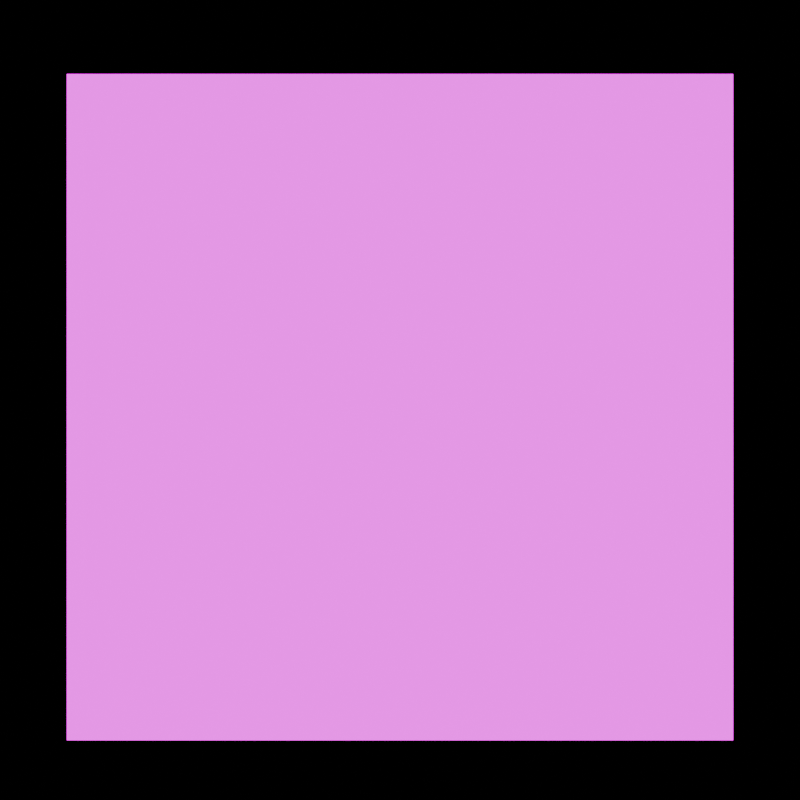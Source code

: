 # Source: flipbook.blend  (saved by Blender 4.0.36; exported with 4.5.12 LTS)
import bpy
from mathutils import Matrix  # noqa: F401  (used for matrix-valued properties, if any)

bpy.ops.wm.read_factory_settings(use_empty=True)
scene = bpy.context.scene
scene.name = 'Scene'

# ---- images (referenced by path relative to the original .blend; pixels are not part of the script)
import os
ASSET_DIR = os.environ.get("B2B_ASSET_DIR", "")  # directory of the original .blend (textures are referenced by path, not embedded)
HERE = os.path.dirname(os.path.abspath(__file__))  # packed textures are extracted next to this script under _unpacked/

def load_image(name, relpath, width, height, colorspace="sRGB"):
    """Load a texture the original file referenced (path relative to the .blend, or extracted next to this script)."""
    p = next((c for c in (os.path.join(HERE, relpath), os.path.join(ASSET_DIR, relpath)) if relpath and os.path.exists(c)), "")
    if p:
        img = bpy.data.images.load(p, check_existing=True)
        img.name = name
    else:  # same state as the original file: an image datablock whose file is absent (Cycles renders it pink)
        img = bpy.data.images.new(name, width, height)
        img.source = "FILE"
        img.filepath = "//" + (relpath or name)
    img.colorspace_settings.name = colorspace
    return img
img_flipbook_png = load_image('flipbook.png', 'flipbook.png', 1024, 1024, 'sRGB')

# ---- materials (node trees are filled in below, after node groups)
mat_flipbook = bpy.data.materials.new('Flipbook')
mat_flipbook.use_transparent_shadow = False

# ---- node groups
ng_flipbook = bpy.data.node_groups.new('Flipbook', 'ShaderNodeTree')
_s = ng_flipbook.interface.new_socket(name='Vector', in_out='OUTPUT', socket_type='NodeSocketVector')
_s = ng_flipbook.interface.new_socket(name='Frame Num', in_out='INPUT', socket_type='NodeSocketFloat')
_s.default_value = 64.0
_s.min_value = -1e+04
_s.max_value = 1e+04
_s = ng_flipbook.interface.new_socket(name='Slow', in_out='INPUT', socket_type='NodeSocketFloat')
_s.default_value = 3.0
_s.min_value = -1e+04
_s.max_value = 1e+04
_N = ng_flipbook.nodes; _L = ng_flipbook.links
n0 = _N.new('NodeGroupOutput'); n0.name = 'Group Output'; n0.location = (908, 0)
n1 = _N.new('ShaderNodeCombineXYZ'); n1.name = 'Combine XYZ'; n1.location = (512, -6)
n2 = _N.new('ShaderNodeMath'); n2.name = 'Math.006'; n2.location = (-533, -59)
n2.operation = 'DIVIDE'
n3 = _N.new('ShaderNodeMath'); n3.name = 'Math.007'; n3.location = (-351, -39)
n3.operation = 'ROUND'
n3.inputs[1].default_value = 24.0
n4 = _N.new('ShaderNodeMath'); n4.name = 'Math.005'; n4.location = (-151, 4)
n4.operation = 'FLOORED_MODULO'
n5 = _N.new('ShaderNodeInvert'); n5.name = 'Invert Color'; n5.location = (292, -19)
n6 = _N.new('ShaderNodeTexCoord'); n6.name = 'Texture Coordinate'; n6.location = (540, 126)
n7 = _N.new('ShaderNodeMapping'); n7.name = 'Mapping'; n7.location = (718, 139)
n8 = _N.new('ShaderNodeMath'); n8.name = 'Math.008'; n8.location = (72, -2)
n8.operation = 'DIVIDE'
n8.inputs[1].default_value = 64.0
n9 = _N.new('ShaderNodeValue'); n9.name = 'Value.001'; n9.location = (-718, -139)
n9.outputs[0].default_value = 136.0
n10 = _N.new('NodeGroupInput'); n10.name = 'Group Input'; n10.location = (-945, -259)
_L.new(n6.outputs[2], n7.inputs[0])
_L.new(n5.outputs[0], n1.inputs[1])
_L.new(n8.outputs[0], n5.inputs[1])
_L.new(n2.outputs[0], n3.inputs[0])
_L.new(n4.outputs[0], n8.inputs[0])
_L.new(n1.outputs[0], n7.inputs[1])
_L.new(n3.outputs[0], n4.inputs[0])
_L.new(n9.outputs[0], n2.inputs[0])
_L.new(n10.outputs[0], n4.inputs[1])
_L.new(n7.outputs[0], n0.inputs[0])
_L.new(n10.outputs[1], n2.inputs[1])
n0.is_active_output = True

# ---- material node trees
mat_flipbook.use_nodes = True; mat_flipbook.node_tree.nodes.clear()
_N = mat_flipbook.node_tree.nodes; _L = mat_flipbook.node_tree.links
n0 = _N.new('ShaderNodeOutputMaterial'); n0.name = 'Material Output'; n0.location = (1521, 400)
n1 = _N.new('ShaderNodeGroup'); n1.name = 'Group'; n1.location = (474, 335)
n1.node_tree = ng_flipbook
n1.inputs[0].default_value = 8.0
n1.inputs[1].default_value = 4.0
n2 = _N.new('ShaderNodeTexImage'); n2.name = 'Image Texture'; n2.location = (740, 477)
n2.image = img_flipbook_png
n2.interpolation = 'Closest'
n3 = _N.new('ShaderNodeBsdfPrincipled'); n3.name = 'Principled BSDF'; n3.location = (1201, 400)
n3.inputs[2].default_value = 1.0
n3.inputs[3].default_value = 1.45
n3.inputs[13].default_value = 0.0
n4 = _N.new('ShaderNodeValToRGB'); n4.name = 'Color Ramp'; n4.location = (661, 115)
while len(n4.color_ramp.elements) > 1: n4.color_ramp.elements.remove(n4.color_ramp.elements[-1])
n4.color_ramp.elements[0].position = 0.0; n4.color_ramp.elements[0].color = (0.5426, 0.5426, 0.5426, 1.0)
_e = n4.color_ramp.elements.new(1.0); _e.color = (0.7643, 0.7643, 0.7643, 1.0)
n5 = _N.new('ShaderNodeMath'); n5.name = 'Math'; n5.location = (975, 91)
n5.operation = 'MULTIPLY'
n5.inputs[1].default_value = 2.64
_L.new(n1.outputs[0], n2.inputs[0])
_L.new(n2.outputs[1], n3.inputs[4])
_L.new(n2.outputs[0], n3.inputs[0])
_L.new(n2.outputs[0], n3.inputs[27])
_L.new(n2.outputs[0], n4.inputs[0])
_L.new(n5.outputs[0], n3.inputs[28])
_L.new(n3.outputs[0], n0.inputs[0])
_L.new(n4.outputs[0], n5.inputs[0])
n0.is_active_output = True

# ---- world
world_world = bpy.data.worlds.new('World'); scene.world = world_world
world_world.use_nodes = True; world_world.node_tree.nodes.clear()
_N = world_world.node_tree.nodes; _L = world_world.node_tree.links
n0 = _N.new('ShaderNodeOutputWorld'); n0.name = 'World Output'; n0.location = (300, 300)
n1 = _N.new('ShaderNodeBackground'); n1.name = 'Background'; n1.location = (10, 300)
n1.inputs[0].default_value = (0.0, 0.0, 0.0, 1.0)
_L.new(n1.outputs[0], n0.inputs[0])
n0.is_active_output = True
world_world.color = (0.05088, 0.05088, 0.05088)
world_world.use_sun_shadow = False
world_world.sun_shadow_jitter_overblur = 0.0

# ---- cameras
cam_camera = bpy.data.cameras.new('Camera')
cam_camera.type = 'ORTHO'
cam_camera.ortho_scale = 2.4

# ---- meshes
me_plane_002 = bpy.data.meshes.new('Plane.002')
me_plane_002.from_pydata([(-1.0, -1.0, 0.0), (1.0, -1.0, 0.0), (-1.0, 1.0, 0.0), (1.0, 1.0, 0.0)], [], [(0, 1, 3, 2)])
_uv = me_plane_002.uv_layers.new(name='UVMap')
_uv.uv.foreach_set('vector', [0.07812, 0.9844, 0.09375, 0.9844, 0.09375, 1.0, 0.07812, 1.0])
me_plane_002.materials.append(mat_flipbook)
me_plane_002.update()

# ---- objects
ob_plane = bpy.data.objects.new('Plane', me_plane_002)
ob_camera = bpy.data.objects.new('Camera', cam_camera)

# ---- transforms, parenting, visibility, modifiers, constraints
ob_plane.location = (0.0, 0.0, 0.0)
ob_camera.location = (0.0, 0.0214, 2.0)

# ---- collection membership
scene.collection.objects.link(ob_plane)
scene.collection.objects.link(ob_camera)

# ---- scene / render settings (as saved in the file)
scene.camera = ob_camera
scene.frame_start = 1; scene.frame_end = 240; scene.frame_set(136)
scene.render.engine = 'BLENDER_EEVEE_NEXT'
scene.render.image_settings.file_format = 'FFMPEG'
scene.render.image_settings.color_mode = 'RGB'
scene.render.resolution_x = 1080
scene.render.filter_size = 1.0
scene.render.film_transparent = True
scene.render.use_motion_blur = True
scene.cycles.sampling_pattern = 'TABULATED_SOBOL'
scene.eevee.taa_samples = 64
scene.eevee.use_gtao = True
scene.eevee.use_raytracing = True
scene.view_settings.look = 'AgX - Medium High Contrast'
bpy.context.view_layer.update()
